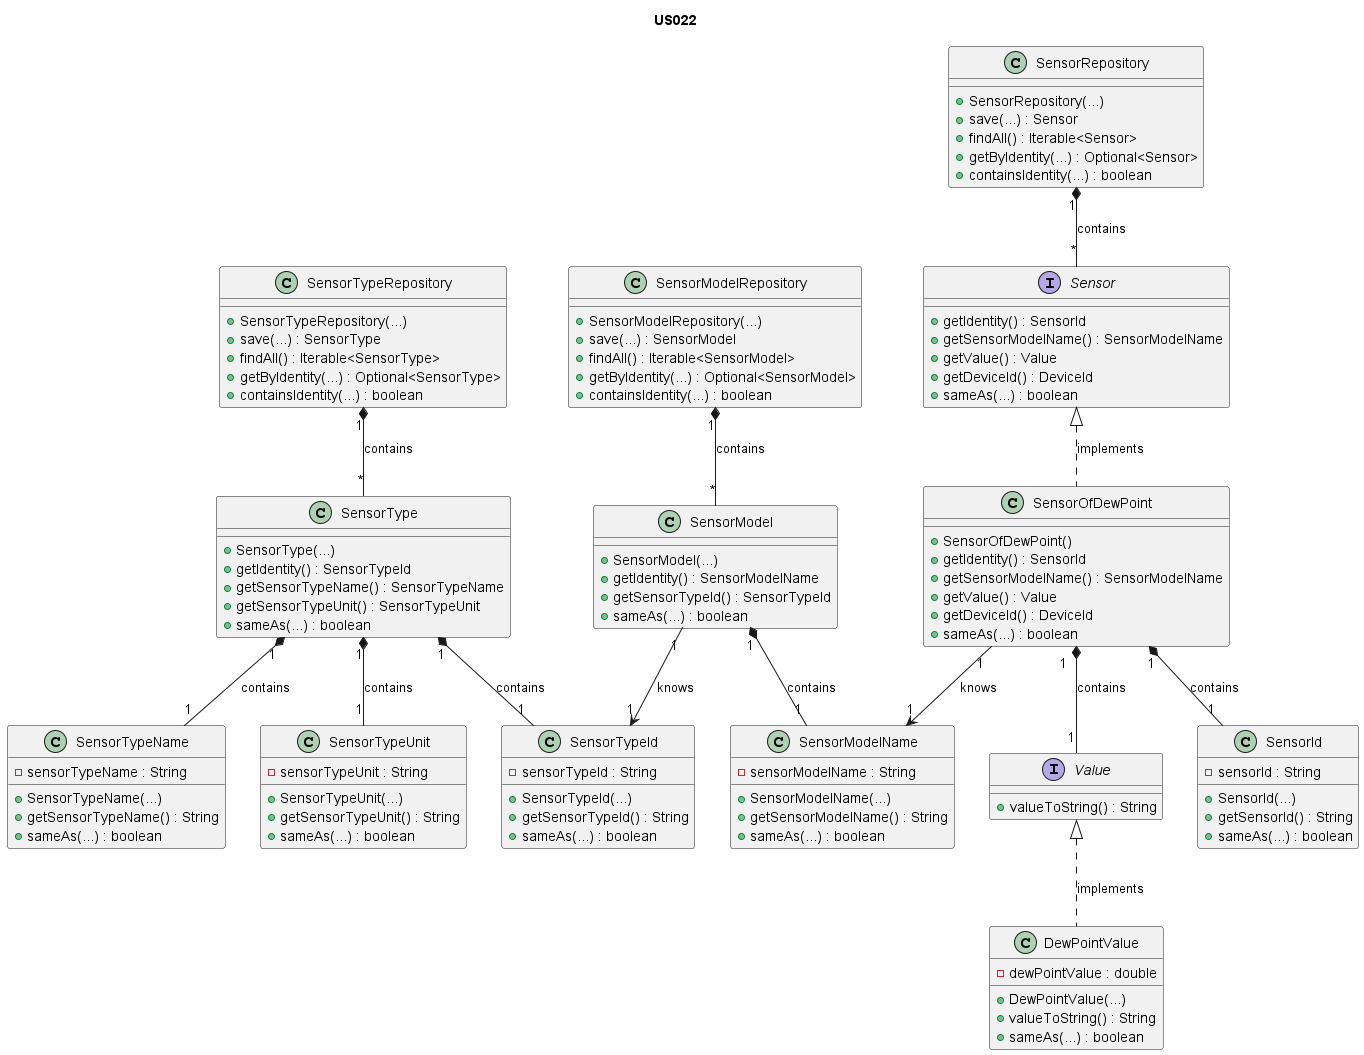

The diagram above was rendered by PlantUML. Its source (embedded in the PNG):
@startuml

title US022

/'
As Product Owner, I want the system to have a type of sensor that gives the dew
point (C).
'/

interface Sensor {
+ getIdentity() : SensorId
+ getSensorModelName() : SensorModelName
+ getValue() : Value
+ getDeviceId() : DeviceId
+ sameAs(...) : boolean
}

class SensorId{
- sensorId : String
+ SensorId(...)
+ getSensorId() : String
+ sameAs(...) : boolean
}

interface Value{
+ valueToString() : String
}

class DewPointValue {
    - dewPointValue : double
    + DewPointValue(...)
    + valueToString() : String
    + sameAs(...) : boolean
}

class SensorModelName{
- sensorModelName : String
+ SensorModelName(...)
+ getSensorModelName() : String
+ sameAs(...) : boolean
}

class SensorType {
+ SensorType(...)
+ getIdentity() : SensorTypeId
+ getSensorTypeName() : SensorTypeName
+ getSensorTypeUnit() : SensorTypeUnit
+ sameAs(...) : boolean
}

class SensorTypeName{
- sensorTypeName : String
+ SensorTypeName(...)
+ getSensorTypeName() : String
+ sameAs(...) : boolean
}

class SensorTypeUnit{
- sensorTypeUnit : String
+ SensorTypeUnit(...)
+ getSensorTypeUnit() : String
+ sameAs(...) : boolean
}

class SensorModel{
+ SensorModel(...)
+ getIdentity() : SensorModelName
+ getSensorTypeId() : SensorTypeId
+ sameAs(...) : boolean
}

class SensorTypeId{
- sensorTypeId : String
+ SensorTypeId(...)
+ getSensorTypeId() : String
+ sameAs(...) : boolean
}

class SensorRepository {
+ SensorRepository(...)
+ save(...) : Sensor
+ findAll() : Iterable<Sensor>
+ getByIdentity(...) : Optional<Sensor>
+ containsIdentity(...) : boolean
}

class SensorTypeRepository {
+ SensorTypeRepository(...)
+ save(...) : SensorType
+ findAll() : Iterable<SensorType>
+ getByIdentity(...) : Optional<SensorType>
+ containsIdentity(...) : boolean
}

class SensorModelRepository {
+ SensorModelRepository(...)
+ save(...) : SensorModel
+ findAll() : Iterable<SensorModel>
+ getByIdentity(...) : Optional<SensorModel>
+ containsIdentity(...) : boolean
}

class SensorOfDewPoint {
    + SensorOfDewPoint()
    + getIdentity() : SensorId
    + getSensorModelName() : SensorModelName
    + getValue() : Value
    + getDeviceId() : DeviceId
    + sameAs(...) : boolean
}

DewPointValue .up.|> Value : implements
SensorOfDewPoint .up.|> Sensor : implements
SensorOfDewPoint "1" *-- "1" SensorId : contains
SensorOfDewPoint "1  " *-- "1" Value : contains
SensorOfDewPoint "1" --> "1" SensorModelName : knows
SensorModel "1" *-- "1" SensorModelName : contains
SensorModel "1" --> "1" SensorTypeId : knows
SensorType "1" *-- "1" SensorTypeId: contains
SensorType "1" *-- "1" SensorTypeName : contains
SensorType "1" *-- "1" SensorTypeUnit : contains
SensorRepository "1" *-- "*" Sensor : contains
SensorTypeRepository "1" *-- "*" SensorType : contains
SensorModelRepository "1" *-- "*" SensorModel : contains

@enduml